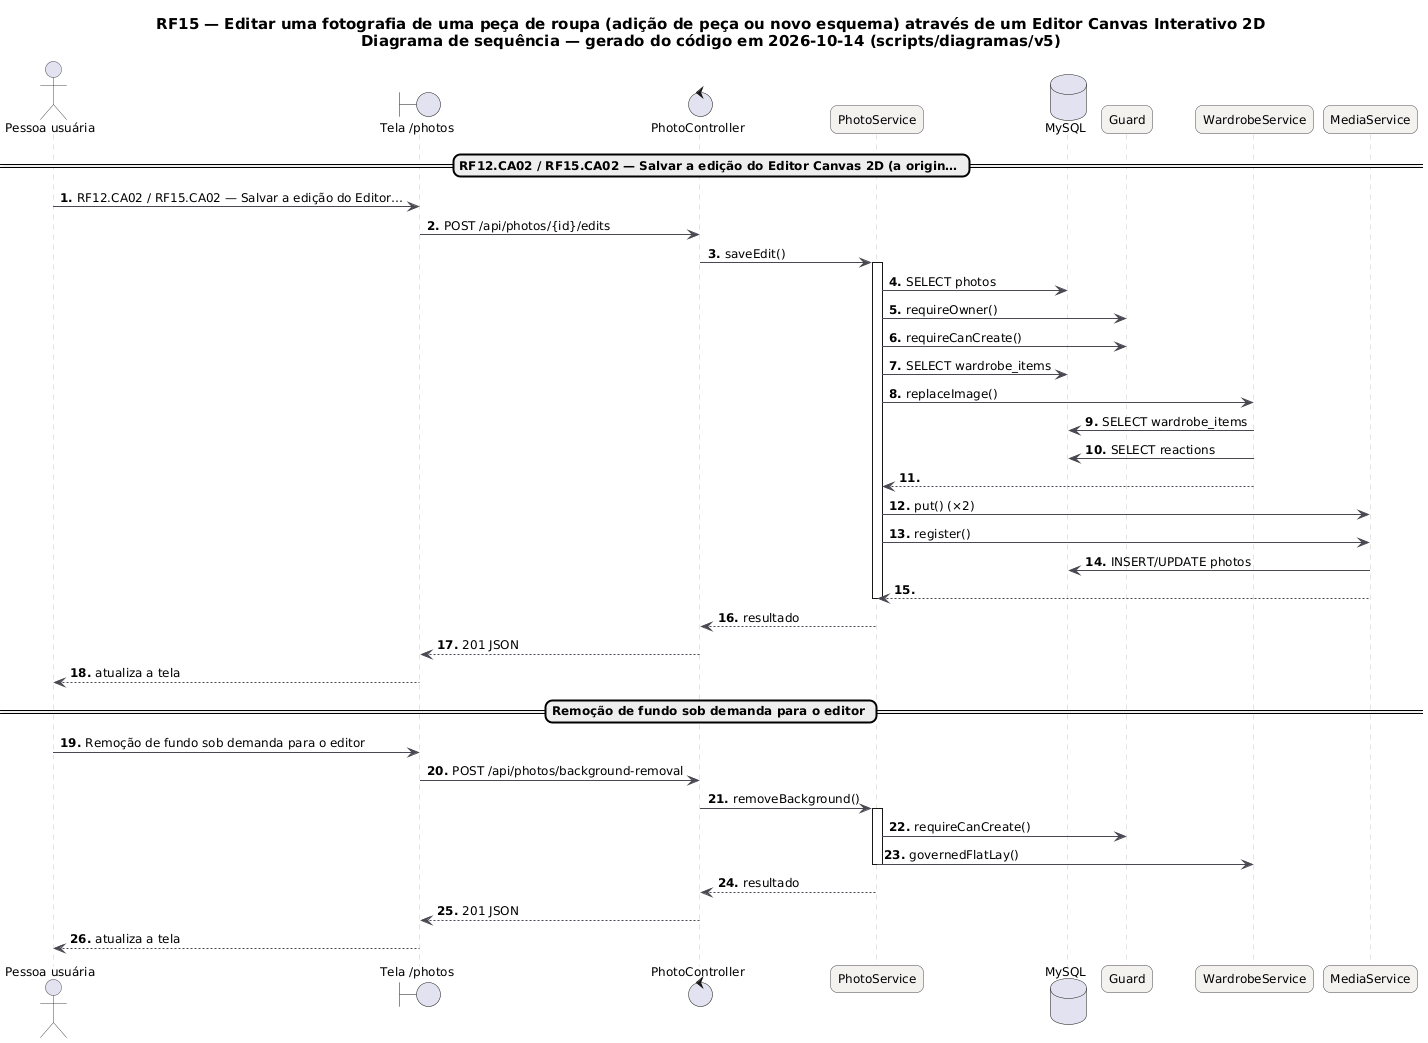

The diagram above was rendered by PlantUML. Its source (embedded in the PNG):
@startuml RF15_Sequencia
skinparam backgroundColor #FFFFFF
skinparam shadowing false
skinparam defaultFontName "DejaVu Sans"
skinparam defaultFontSize 12
skinparam titleFontSize 15
skinparam roundcorner 14
skinparam ArrowColor #52606D
skinparam note {
  BackgroundColor #FFFDEB
  BorderColor #D8CE78
  FontColor #554F24
}
skinparam sequence {
  ArrowColor #4A4852
  LifeLineBorderColor #CBC6BE
  ParticipantBackgroundColor #F4F2EF
  ParticipantBorderColor #4A4852
  ActorBorderColor #4A4852
  GroupBorderColor #CBC6BE
  GroupBackgroundColor #FAF8F5
}
autonumber "<b>0."
title RF15 — Editar uma fotografia de uma peça de roupa (adição de peça ou novo esquema) através de um Editor Canvas Interativo 2D\nDiagrama de sequência — gerado do código em 2026-10-14 (scripts/diagramas/v5)

actor "Pessoa usuária" as U
boundary "Tela /photos" as P
control "PhotoController" as PhotoController
participant "PhotoService" as PhotoService
database "MySQL" as DB_MySQL
participant "Guard" as Guard
participant "WardrobeService" as WardrobeService
participant "MediaService" as MediaService
== RF12.CA02 / RF15.CA02 — Salvar a edição do Editor Canvas 2D (a origin… ==
U -> P : RF12.CA02 / RF15.CA02 — Salvar a edição do Editor…
P -> PhotoController : POST /api/photos/{id}/edits
PhotoController -> PhotoService : saveEdit()
activate PhotoService
PhotoService -> DB_MySQL : SELECT photos
PhotoService -> Guard : requireOwner()
PhotoService -> Guard : requireCanCreate()
PhotoService -> DB_MySQL : SELECT wardrobe_items
PhotoService -> WardrobeService : replaceImage()
WardrobeService -> DB_MySQL : SELECT wardrobe_items
WardrobeService -> DB_MySQL : SELECT reactions
WardrobeService --> PhotoService
PhotoService -> MediaService : put() (×2)
PhotoService -> MediaService : register()
MediaService -> DB_MySQL : INSERT/UPDATE photos
MediaService --> PhotoService
deactivate PhotoService
PhotoService --> PhotoController : resultado
PhotoController --> P : 201 JSON
P --> U : atualiza a tela
== Remoção de fundo sob demanda para o editor ==
U -> P : Remoção de fundo sob demanda para o editor
P -> PhotoController : POST /api/photos/background-removal
PhotoController -> PhotoService : removeBackground()
activate PhotoService
PhotoService -> Guard : requireCanCreate()
PhotoService -> WardrobeService : governedFlatLay()
deactivate PhotoService
PhotoService --> PhotoController : resultado
PhotoController --> P : 201 JSON
P --> U : atualiza a tela
@enduml